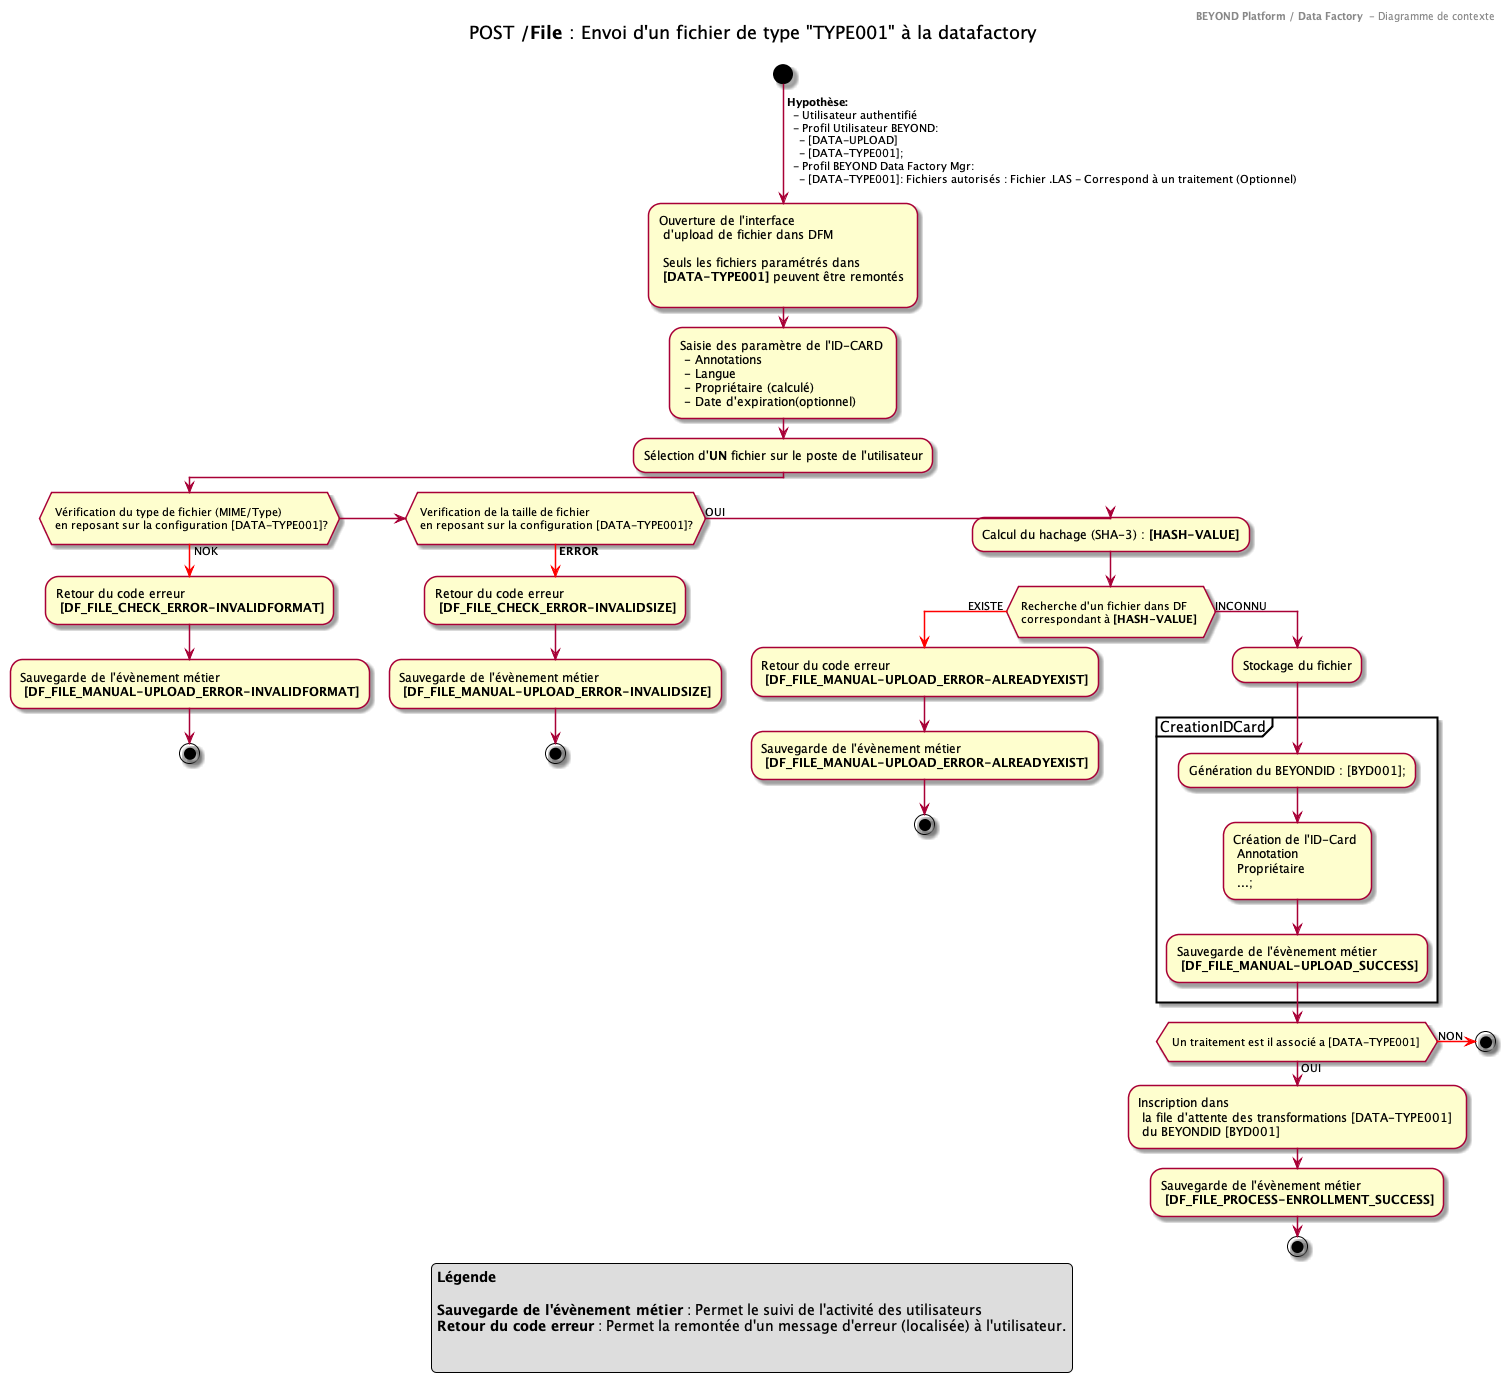

The diagram above was rendered by PlantUML. Its source (embedded in the PNG):
@startuml
header
    <b>BEYOND Platform / Data Factory </b> - Diagramme de contexte
end header

title
POST **/File** : Envoi d'un fichier de type "TYPE001" à la datafactory

end title

start
->  **Hypothèse:** \n  - Utilisateur authentifié \n  - Profil Utilisateur BEYOND:  \n    - [DATA-UPLOAD]\n    - [DATA-TYPE001];\n  - Profil BEYOND Data Factory Mgr:  \n    - [DATA-TYPE001]: Fichiers autorisés : Fichier .LAS - Correspond à un traitement (Optionnel);
-Ouverture de l'interface \n d'upload de fichier dans DFM \n\n Seuls les fichiers paramétrés dans \n **[DATA-TYPE001]** peuvent être remontés \n
-Saisie des paramètre de l'ID-CARD \n - Annotations \n - Langue \n - Propriétaire (calculé) \n - Date d'expiration(optionnel)
-Sélection d'**UN** fichier sur le poste de l'utilisateur

if ( \n Vérification du type de fichier (MIME/Type) \n en reposant sur la configuration [DATA-TYPE001]?\n) then
-[#red]-> NOK ;
-Retour du code erreur  \n **[DF_FILE_CHECK_ERROR-INVALIDFORMAT]**
-Sauvegarde de l'évènement métier \n **[DF_FILE_MANUAL-UPLOAD_ERROR-INVALIDFORMAT]**
stop
elseif (\n Verification de la taille de fichier\n en reposant sur la configuration [DATA-TYPE001]?\n) then
-[#red]-> **ERROR**;
-Retour du code erreur  \n **[DF_FILE_CHECK_ERROR-INVALIDSIZE]**
-Sauvegarde de l'évènement métier \n **[DF_FILE_MANUAL-UPLOAD_ERROR-INVALIDSIZE]**
stop
else (OUI)
-Calcul du hachage (SHA-3) : **[HASH-VALUE]**
if ( \n Recherche d'un fichier dans DF \n correspondant à **[HASH-VALUE]**  \n) then
-[#red]-> EXISTE ;
-Retour du code erreur  \n **[DF_FILE_MANUAL-UPLOAD_ERROR-ALREADYEXIST]**
-Sauvegarde de l'évènement métier \n **[DF_FILE_MANUAL-UPLOAD_ERROR-ALREADYEXIST]**
Stop
else (INCONNU)
:Stockage du fichier;
partition CreationIDCard {
    -Génération du BEYONDID : [BYD001];
    -Création de l'ID-Card \n Annotation\n Propriétaire \n ...;
    -Sauvegarde de l'évènement métier \n **[DF_FILE_MANUAL-UPLOAD_SUCCESS]**

}

if ( \n Un traitement est il associé a [DATA-TYPE001]  \n) then
-[#red]-> NON ;
Stop
else (OUI)
-Inscription dans \n la file d'attente des transformations [DATA-TYPE001] \n du BEYONDID [BYD001]
-Sauvegarde de l'évènement métier \n **[DF_FILE_PROCESS-ENROLLMENT_SUCCESS]**
endif


stop
endif

endif

legend 
**Légende**

**Sauvegarde de l'évènement métier** : Permet le suivi de l'activité des utilisateurs
**Retour du code erreur** : Permet la remontée d'un message d'erreur (localisée) à l'utilisateur.


endlegend

@enduml